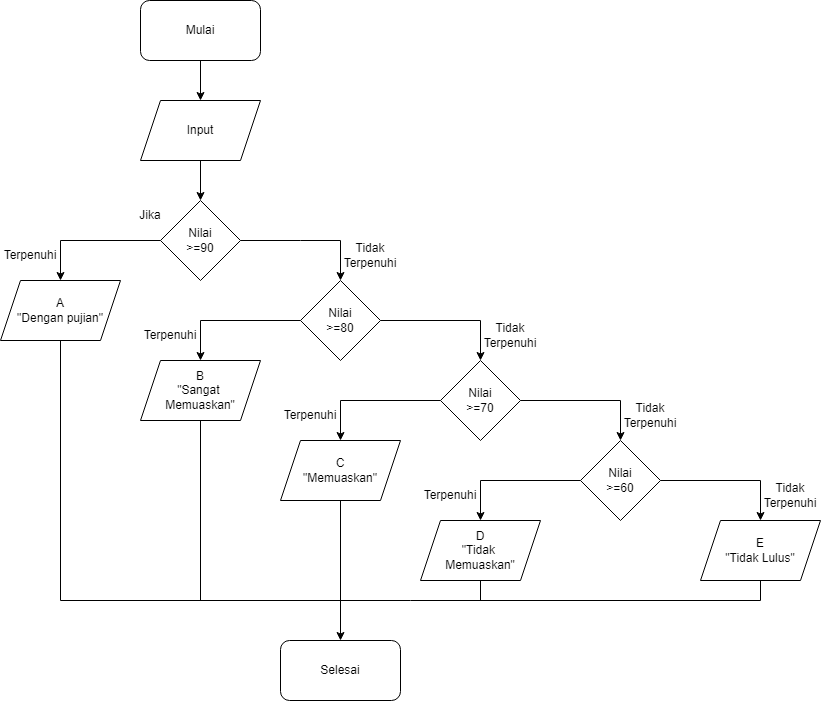

The diagram above was exported from draw.io. Its source (the exported page's mxGraphModel, read from the mxfile embedded in the PNG):
<mxGraphModel dx="1120" dy="444" grid="1" gridSize="10" guides="1" tooltips="1" connect="1" arrows="1" fold="1" page="1" pageScale="1" pageWidth="827" pageHeight="1169" math="0" shadow="0">
  <root>
    <mxCell id="0" />
    <mxCell id="1" parent="0" />
    <mxCell id="6e8JCVwtAmFkNbb3iwjJ-1" value="Mulai" style="rounded=1;whiteSpace=wrap;html=1;" vertex="1" parent="1">
      <mxGeometry x="280" y="40" width="120" height="60" as="geometry" />
    </mxCell>
    <mxCell id="6e8JCVwtAmFkNbb3iwjJ-2" value="" style="endArrow=classic;html=1;rounded=0;exitX=0.5;exitY=1;exitDx=0;exitDy=0;" edge="1" parent="1" source="6e8JCVwtAmFkNbb3iwjJ-1">
      <mxGeometry width="50" height="50" relative="1" as="geometry">
        <mxPoint x="390" y="260" as="sourcePoint" />
        <mxPoint x="340" y="140" as="targetPoint" />
      </mxGeometry>
    </mxCell>
    <mxCell id="6e8JCVwtAmFkNbb3iwjJ-3" value="Input" style="shape=parallelogram;perimeter=parallelogramPerimeter;whiteSpace=wrap;html=1;fixedSize=1;" vertex="1" parent="1">
      <mxGeometry x="280" y="140" width="120" height="60" as="geometry" />
    </mxCell>
    <mxCell id="6e8JCVwtAmFkNbb3iwjJ-4" value="" style="endArrow=classic;html=1;rounded=0;exitX=0.5;exitY=1;exitDx=0;exitDy=0;" edge="1" parent="1" source="6e8JCVwtAmFkNbb3iwjJ-3">
      <mxGeometry width="50" height="50" relative="1" as="geometry">
        <mxPoint x="390" y="260" as="sourcePoint" />
        <mxPoint x="340" y="240" as="targetPoint" />
      </mxGeometry>
    </mxCell>
    <mxCell id="6e8JCVwtAmFkNbb3iwjJ-5" value="Nilai&lt;div&gt;&amp;gt;=90&lt;/div&gt;" style="rhombus;whiteSpace=wrap;html=1;" vertex="1" parent="1">
      <mxGeometry x="300" y="240" width="80" height="80" as="geometry" />
    </mxCell>
    <mxCell id="6e8JCVwtAmFkNbb3iwjJ-6" value="" style="endArrow=classic;html=1;rounded=0;exitX=1;exitY=0.5;exitDx=0;exitDy=0;" edge="1" parent="1" source="6e8JCVwtAmFkNbb3iwjJ-5">
      <mxGeometry width="50" height="50" relative="1" as="geometry">
        <mxPoint x="390" y="360" as="sourcePoint" />
        <mxPoint x="480" y="320" as="targetPoint" />
        <Array as="points">
          <mxPoint x="440" y="280" />
          <mxPoint x="480" y="280" />
        </Array>
      </mxGeometry>
    </mxCell>
    <mxCell id="6e8JCVwtAmFkNbb3iwjJ-7" value="Nilai&lt;div&gt;&amp;gt;=80&lt;/div&gt;" style="rhombus;whiteSpace=wrap;html=1;" vertex="1" parent="1">
      <mxGeometry x="440" y="320" width="80" height="80" as="geometry" />
    </mxCell>
    <mxCell id="6e8JCVwtAmFkNbb3iwjJ-8" value="" style="endArrow=classic;html=1;rounded=0;exitX=1;exitY=0.5;exitDx=0;exitDy=0;" edge="1" parent="1" source="6e8JCVwtAmFkNbb3iwjJ-7">
      <mxGeometry width="50" height="50" relative="1" as="geometry">
        <mxPoint x="390" y="360" as="sourcePoint" />
        <mxPoint x="620" y="400" as="targetPoint" />
        <Array as="points">
          <mxPoint x="620" y="360" />
        </Array>
      </mxGeometry>
    </mxCell>
    <mxCell id="6e8JCVwtAmFkNbb3iwjJ-9" value="Nilai&lt;div&gt;&amp;gt;=70&lt;/div&gt;" style="rhombus;whiteSpace=wrap;html=1;" vertex="1" parent="1">
      <mxGeometry x="580" y="400" width="80" height="80" as="geometry" />
    </mxCell>
    <mxCell id="6e8JCVwtAmFkNbb3iwjJ-10" value="" style="endArrow=classic;html=1;rounded=0;exitX=1;exitY=0.5;exitDx=0;exitDy=0;" edge="1" parent="1" source="6e8JCVwtAmFkNbb3iwjJ-9">
      <mxGeometry width="50" height="50" relative="1" as="geometry">
        <mxPoint x="390" y="460" as="sourcePoint" />
        <mxPoint x="760" y="480" as="targetPoint" />
        <Array as="points">
          <mxPoint x="760" y="440" />
        </Array>
      </mxGeometry>
    </mxCell>
    <mxCell id="6e8JCVwtAmFkNbb3iwjJ-11" value="E&lt;div&gt;&quot;Tidak Lulus&quot;&lt;/div&gt;" style="shape=parallelogram;perimeter=parallelogramPerimeter;whiteSpace=wrap;html=1;fixedSize=1;" vertex="1" parent="1">
      <mxGeometry x="840" y="560" width="120" height="60" as="geometry" />
    </mxCell>
    <mxCell id="6e8JCVwtAmFkNbb3iwjJ-12" value="Nilai&lt;div&gt;&amp;gt;=60&lt;/div&gt;" style="rhombus;whiteSpace=wrap;html=1;" vertex="1" parent="1">
      <mxGeometry x="720" y="480" width="80" height="80" as="geometry" />
    </mxCell>
    <mxCell id="6e8JCVwtAmFkNbb3iwjJ-14" value="" style="endArrow=classic;html=1;rounded=0;exitX=1;exitY=0.5;exitDx=0;exitDy=0;" edge="1" parent="1" source="6e8JCVwtAmFkNbb3iwjJ-12">
      <mxGeometry width="50" height="50" relative="1" as="geometry">
        <mxPoint x="610" y="560" as="sourcePoint" />
        <mxPoint x="900" y="560" as="targetPoint" />
        <Array as="points">
          <mxPoint x="900" y="520" />
        </Array>
      </mxGeometry>
    </mxCell>
    <mxCell id="6e8JCVwtAmFkNbb3iwjJ-17" value="" style="endArrow=classic;html=1;rounded=0;exitX=0;exitY=0.5;exitDx=0;exitDy=0;" edge="1" parent="1" source="6e8JCVwtAmFkNbb3iwjJ-12">
      <mxGeometry width="50" height="50" relative="1" as="geometry">
        <mxPoint x="610" y="560" as="sourcePoint" />
        <mxPoint x="620" y="560" as="targetPoint" />
        <Array as="points">
          <mxPoint x="620" y="520" />
        </Array>
      </mxGeometry>
    </mxCell>
    <mxCell id="6e8JCVwtAmFkNbb3iwjJ-18" value="" style="endArrow=classic;html=1;rounded=0;exitX=0;exitY=0.5;exitDx=0;exitDy=0;" edge="1" parent="1" source="6e8JCVwtAmFkNbb3iwjJ-9">
      <mxGeometry width="50" height="50" relative="1" as="geometry">
        <mxPoint x="610" y="560" as="sourcePoint" />
        <mxPoint x="480" y="480" as="targetPoint" />
        <Array as="points">
          <mxPoint x="480" y="440" />
        </Array>
      </mxGeometry>
    </mxCell>
    <mxCell id="6e8JCVwtAmFkNbb3iwjJ-19" value="" style="endArrow=classic;html=1;rounded=0;exitX=0;exitY=0.5;exitDx=0;exitDy=0;" edge="1" parent="1" source="6e8JCVwtAmFkNbb3iwjJ-7">
      <mxGeometry width="50" height="50" relative="1" as="geometry">
        <mxPoint x="610" y="360" as="sourcePoint" />
        <mxPoint x="340" y="400" as="targetPoint" />
        <Array as="points">
          <mxPoint x="340" y="360" />
        </Array>
      </mxGeometry>
    </mxCell>
    <mxCell id="6e8JCVwtAmFkNbb3iwjJ-20" value="" style="endArrow=classic;html=1;rounded=0;exitX=0;exitY=0.5;exitDx=0;exitDy=0;" edge="1" parent="1" source="6e8JCVwtAmFkNbb3iwjJ-5">
      <mxGeometry width="50" height="50" relative="1" as="geometry">
        <mxPoint x="610" y="360" as="sourcePoint" />
        <mxPoint x="200" y="320" as="targetPoint" />
        <Array as="points">
          <mxPoint x="200" y="280" />
        </Array>
      </mxGeometry>
    </mxCell>
    <mxCell id="6e8JCVwtAmFkNbb3iwjJ-21" value="D&lt;div&gt;&quot;Tidak&amp;nbsp;&lt;/div&gt;&lt;div&gt;Memuaskan&quot;&lt;/div&gt;" style="shape=parallelogram;perimeter=parallelogramPerimeter;whiteSpace=wrap;html=1;fixedSize=1;" vertex="1" parent="1">
      <mxGeometry x="560" y="560" width="120" height="60" as="geometry" />
    </mxCell>
    <mxCell id="6e8JCVwtAmFkNbb3iwjJ-22" value="C&lt;div&gt;&quot;Memuaskan&quot;&lt;/div&gt;" style="shape=parallelogram;perimeter=parallelogramPerimeter;whiteSpace=wrap;html=1;fixedSize=1;" vertex="1" parent="1">
      <mxGeometry x="420" y="480" width="120" height="60" as="geometry" />
    </mxCell>
    <mxCell id="6e8JCVwtAmFkNbb3iwjJ-23" value="B&lt;div&gt;&quot;Sangat&amp;nbsp;&lt;/div&gt;&lt;div&gt;&lt;span style=&quot;background-color: initial;&quot;&gt;Memuaskan&quot;&lt;/span&gt;&lt;br&gt;&lt;/div&gt;" style="shape=parallelogram;perimeter=parallelogramPerimeter;whiteSpace=wrap;html=1;fixedSize=1;" vertex="1" parent="1">
      <mxGeometry x="280" y="400" width="120" height="60" as="geometry" />
    </mxCell>
    <mxCell id="6e8JCVwtAmFkNbb3iwjJ-24" value="A&lt;div&gt;&quot;Dengan pujian&quot;&lt;/div&gt;" style="shape=parallelogram;perimeter=parallelogramPerimeter;whiteSpace=wrap;html=1;fixedSize=1;" vertex="1" parent="1">
      <mxGeometry x="140" y="320" width="120" height="60" as="geometry" />
    </mxCell>
    <mxCell id="6e8JCVwtAmFkNbb3iwjJ-25" value="Selesai" style="rounded=1;whiteSpace=wrap;html=1;" vertex="1" parent="1">
      <mxGeometry x="420" y="680" width="120" height="60" as="geometry" />
    </mxCell>
    <mxCell id="6e8JCVwtAmFkNbb3iwjJ-26" value="Jika" style="text;strokeColor=none;align=center;fillColor=none;html=1;verticalAlign=middle;whiteSpace=wrap;rounded=0;" vertex="1" parent="1">
      <mxGeometry x="260" y="240" width="60" height="30" as="geometry" />
    </mxCell>
    <mxCell id="6e8JCVwtAmFkNbb3iwjJ-27" value="Terpenuhi" style="text;strokeColor=none;align=center;fillColor=none;html=1;verticalAlign=middle;whiteSpace=wrap;rounded=0;" vertex="1" parent="1">
      <mxGeometry x="280" y="360" width="60" height="30" as="geometry" />
    </mxCell>
    <mxCell id="6e8JCVwtAmFkNbb3iwjJ-28" value="Terpenuhi" style="text;strokeColor=none;align=center;fillColor=none;html=1;verticalAlign=middle;whiteSpace=wrap;rounded=0;" vertex="1" parent="1">
      <mxGeometry x="140" y="280" width="60" height="30" as="geometry" />
    </mxCell>
    <mxCell id="6e8JCVwtAmFkNbb3iwjJ-29" value="Terpenuhi" style="text;strokeColor=none;align=center;fillColor=none;html=1;verticalAlign=middle;whiteSpace=wrap;rounded=0;" vertex="1" parent="1">
      <mxGeometry x="420" y="440" width="60" height="30" as="geometry" />
    </mxCell>
    <mxCell id="6e8JCVwtAmFkNbb3iwjJ-30" value="Terpenuhi" style="text;strokeColor=none;align=center;fillColor=none;html=1;verticalAlign=middle;whiteSpace=wrap;rounded=0;" vertex="1" parent="1">
      <mxGeometry x="560" y="520" width="60" height="30" as="geometry" />
    </mxCell>
    <mxCell id="6e8JCVwtAmFkNbb3iwjJ-31" value="Tidak Terpenuhi" style="text;strokeColor=none;align=center;fillColor=none;html=1;verticalAlign=middle;whiteSpace=wrap;rounded=0;" vertex="1" parent="1">
      <mxGeometry x="480" y="280" width="60" height="30" as="geometry" />
    </mxCell>
    <mxCell id="6e8JCVwtAmFkNbb3iwjJ-32" value="Tidak Terpenuhi" style="text;strokeColor=none;align=center;fillColor=none;html=1;verticalAlign=middle;whiteSpace=wrap;rounded=0;" vertex="1" parent="1">
      <mxGeometry x="620" y="360" width="60" height="30" as="geometry" />
    </mxCell>
    <mxCell id="6e8JCVwtAmFkNbb3iwjJ-33" value="Tidak Terpenuhi" style="text;strokeColor=none;align=center;fillColor=none;html=1;verticalAlign=middle;whiteSpace=wrap;rounded=0;" vertex="1" parent="1">
      <mxGeometry x="760" y="440" width="60" height="30" as="geometry" />
    </mxCell>
    <mxCell id="6e8JCVwtAmFkNbb3iwjJ-34" value="Tidak Terpenuhi" style="text;strokeColor=none;align=center;fillColor=none;html=1;verticalAlign=middle;whiteSpace=wrap;rounded=0;" vertex="1" parent="1">
      <mxGeometry x="900" y="520" width="60" height="30" as="geometry" />
    </mxCell>
    <mxCell id="6e8JCVwtAmFkNbb3iwjJ-35" value="" style="endArrow=none;html=1;rounded=0;entryX=0.5;entryY=1;entryDx=0;entryDy=0;" edge="1" parent="1" target="6e8JCVwtAmFkNbb3iwjJ-24">
      <mxGeometry width="50" height="50" relative="1" as="geometry">
        <mxPoint x="200" y="640" as="sourcePoint" />
        <mxPoint x="660" y="510" as="targetPoint" />
      </mxGeometry>
    </mxCell>
    <mxCell id="6e8JCVwtAmFkNbb3iwjJ-36" value="" style="endArrow=none;html=1;rounded=0;entryX=0.5;entryY=1;entryDx=0;entryDy=0;" edge="1" parent="1" target="6e8JCVwtAmFkNbb3iwjJ-23">
      <mxGeometry width="50" height="50" relative="1" as="geometry">
        <mxPoint x="340" y="640" as="sourcePoint" />
        <mxPoint x="660" y="510" as="targetPoint" />
      </mxGeometry>
    </mxCell>
    <mxCell id="6e8JCVwtAmFkNbb3iwjJ-37" value="" style="endArrow=none;html=1;rounded=0;entryX=0.5;entryY=1;entryDx=0;entryDy=0;" edge="1" parent="1" target="6e8JCVwtAmFkNbb3iwjJ-22">
      <mxGeometry width="50" height="50" relative="1" as="geometry">
        <mxPoint x="480" y="640" as="sourcePoint" />
        <mxPoint x="660" y="510" as="targetPoint" />
      </mxGeometry>
    </mxCell>
    <mxCell id="6e8JCVwtAmFkNbb3iwjJ-38" value="" style="endArrow=none;html=1;rounded=0;entryX=0.5;entryY=1;entryDx=0;entryDy=0;" edge="1" parent="1" target="6e8JCVwtAmFkNbb3iwjJ-21">
      <mxGeometry width="50" height="50" relative="1" as="geometry">
        <mxPoint x="620" y="640" as="sourcePoint" />
        <mxPoint x="660" y="510" as="targetPoint" />
      </mxGeometry>
    </mxCell>
    <mxCell id="6e8JCVwtAmFkNbb3iwjJ-40" value="" style="endArrow=none;html=1;rounded=0;entryX=0.5;entryY=1;entryDx=0;entryDy=0;" edge="1" parent="1" target="6e8JCVwtAmFkNbb3iwjJ-11">
      <mxGeometry width="50" height="50" relative="1" as="geometry">
        <mxPoint x="900" y="640" as="sourcePoint" />
        <mxPoint x="660" y="510" as="targetPoint" />
      </mxGeometry>
    </mxCell>
    <mxCell id="6e8JCVwtAmFkNbb3iwjJ-41" value="" style="endArrow=none;html=1;rounded=0;" edge="1" parent="1">
      <mxGeometry width="50" height="50" relative="1" as="geometry">
        <mxPoint x="200" y="640" as="sourcePoint" />
        <mxPoint x="900" y="640" as="targetPoint" />
      </mxGeometry>
    </mxCell>
    <mxCell id="6e8JCVwtAmFkNbb3iwjJ-42" value="" style="endArrow=classic;html=1;rounded=0;entryX=0.5;entryY=0;entryDx=0;entryDy=0;" edge="1" parent="1" target="6e8JCVwtAmFkNbb3iwjJ-25">
      <mxGeometry width="50" height="50" relative="1" as="geometry">
        <mxPoint x="480" y="640" as="sourcePoint" />
        <mxPoint x="660" y="510" as="targetPoint" />
      </mxGeometry>
    </mxCell>
  </root>
</mxGraphModel>